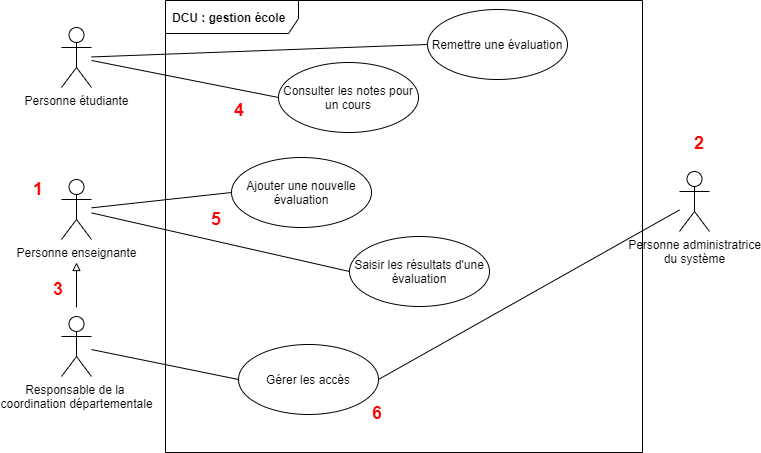

The diagram above was exported from draw.io. Its source (the exported page's mxGraphModel, read from the mxfile embedded in the PNG):
<mxGraphModel dx="1408" dy="851" grid="0" gridSize="10" guides="1" tooltips="1" connect="1" arrows="1" fold="0" page="0" pageScale="1" pageWidth="1100" pageHeight="850" math="0" shadow="0">
  <root>
    <mxCell id="R6qUnqZEKIhVzL-KldaB-0" />
    <mxCell id="R6qUnqZEKIhVzL-KldaB-1" parent="R6qUnqZEKIhVzL-KldaB-0" />
    <mxCell id="R6qUnqZEKIhVzL-KldaB-18" style="edgeStyle=none;rounded=0;orthogonalLoop=1;jettySize=auto;html=1;entryX=0;entryY=0.5;entryDx=0;entryDy=0;endArrow=none;endFill=0;" parent="R6qUnqZEKIhVzL-KldaB-1" source="R6qUnqZEKIhVzL-KldaB-3" target="R6qUnqZEKIhVzL-KldaB-10" edge="1">
      <mxGeometry relative="1" as="geometry" />
    </mxCell>
    <mxCell id="R6qUnqZEKIhVzL-KldaB-19" style="edgeStyle=none;rounded=0;orthogonalLoop=1;jettySize=auto;html=1;entryX=0;entryY=0.5;entryDx=0;entryDy=0;endArrow=none;endFill=0;" parent="R6qUnqZEKIhVzL-KldaB-1" source="R6qUnqZEKIhVzL-KldaB-3" target="R6qUnqZEKIhVzL-KldaB-8" edge="1">
      <mxGeometry relative="1" as="geometry" />
    </mxCell>
    <mxCell id="R6qUnqZEKIhVzL-KldaB-3" value="Personne étudiante" style="shape=umlActor;verticalLabelPosition=bottom;verticalAlign=top;html=1;outlineConnect=0;" parent="R6qUnqZEKIhVzL-KldaB-1" vertex="1">
      <mxGeometry x="324" y="141" width="30" height="60" as="geometry" />
    </mxCell>
    <mxCell id="R6qUnqZEKIhVzL-KldaB-20" style="edgeStyle=none;rounded=0;orthogonalLoop=1;jettySize=auto;html=1;entryX=0;entryY=0.5;entryDx=0;entryDy=0;endArrow=none;endFill=0;" parent="R6qUnqZEKIhVzL-KldaB-1" source="R6qUnqZEKIhVzL-KldaB-4" target="R6qUnqZEKIhVzL-KldaB-7" edge="1">
      <mxGeometry relative="1" as="geometry" />
    </mxCell>
    <mxCell id="R6qUnqZEKIhVzL-KldaB-21" style="edgeStyle=none;rounded=0;orthogonalLoop=1;jettySize=auto;html=1;entryX=0;entryY=0.5;entryDx=0;entryDy=0;endArrow=none;endFill=0;" parent="R6qUnqZEKIhVzL-KldaB-1" source="R6qUnqZEKIhVzL-KldaB-4" target="R6qUnqZEKIhVzL-KldaB-9" edge="1">
      <mxGeometry relative="1" as="geometry" />
    </mxCell>
    <mxCell id="R6qUnqZEKIhVzL-KldaB-4" value="Personne enseignante" style="shape=umlActor;verticalLabelPosition=bottom;verticalAlign=top;html=1;outlineConnect=0;" parent="R6qUnqZEKIhVzL-KldaB-1" vertex="1">
      <mxGeometry x="324" y="293" width="30" height="60" as="geometry" />
    </mxCell>
    <mxCell id="R6qUnqZEKIhVzL-KldaB-22" style="edgeStyle=none;rounded=0;orthogonalLoop=1;jettySize=auto;html=1;entryX=0;entryY=0.5;entryDx=0;entryDy=0;endArrow=none;endFill=0;" parent="R6qUnqZEKIhVzL-KldaB-1" source="R6qUnqZEKIhVzL-KldaB-5" target="R6qUnqZEKIhVzL-KldaB-11" edge="1">
      <mxGeometry relative="1" as="geometry" />
    </mxCell>
    <mxCell id="R6qUnqZEKIhVzL-KldaB-24" style="edgeStyle=none;rounded=0;orthogonalLoop=1;jettySize=auto;html=1;endArrow=block;endFill=0;" parent="R6qUnqZEKIhVzL-KldaB-1" edge="1">
      <mxGeometry relative="1" as="geometry">
        <mxPoint x="339" y="376" as="targetPoint" />
        <mxPoint x="339" y="421" as="sourcePoint" />
      </mxGeometry>
    </mxCell>
    <mxCell id="R6qUnqZEKIhVzL-KldaB-5" value="Responsable de la &lt;br&gt;coordination départementale" style="shape=umlActor;verticalLabelPosition=bottom;verticalAlign=top;html=1;outlineConnect=0;" parent="R6qUnqZEKIhVzL-KldaB-1" vertex="1">
      <mxGeometry x="324" y="430" width="30" height="60" as="geometry" />
    </mxCell>
    <mxCell id="R6qUnqZEKIhVzL-KldaB-25" style="edgeStyle=none;rounded=0;orthogonalLoop=1;jettySize=auto;html=1;entryX=1;entryY=0.5;entryDx=0;entryDy=0;endArrow=none;endFill=0;" parent="R6qUnqZEKIhVzL-KldaB-1" source="R6qUnqZEKIhVzL-KldaB-6" target="R6qUnqZEKIhVzL-KldaB-11" edge="1">
      <mxGeometry relative="1" as="geometry" />
    </mxCell>
    <mxCell id="R6qUnqZEKIhVzL-KldaB-6" value="Personne administratrice&lt;br&gt;du système" style="shape=umlActor;verticalLabelPosition=bottom;verticalAlign=top;html=1;outlineConnect=0;" parent="R6qUnqZEKIhVzL-KldaB-1" vertex="1">
      <mxGeometry x="942" y="285" width="30" height="60" as="geometry" />
    </mxCell>
    <mxCell id="9xjbDT7BS2W60feouNT4-0" value="1" style="text;html=1;strokeColor=none;fillColor=none;align=center;verticalAlign=middle;whiteSpace=wrap;rounded=0;fontSize=18;fontStyle=1;fontColor=#FF0000;" parent="R6qUnqZEKIhVzL-KldaB-1" vertex="1">
      <mxGeometry x="271" y="288" width="60" height="30" as="geometry" />
    </mxCell>
    <mxCell id="9xjbDT7BS2W60feouNT4-1" value="2" style="text;html=1;strokeColor=none;fillColor=none;align=center;verticalAlign=middle;whiteSpace=wrap;rounded=0;fontSize=18;fontStyle=1;fontColor=#FF0000;" parent="R6qUnqZEKIhVzL-KldaB-1" vertex="1">
      <mxGeometry x="932" y="242" width="60" height="30" as="geometry" />
    </mxCell>
    <mxCell id="9xjbDT7BS2W60feouNT4-2" value="3" style="text;html=1;strokeColor=none;fillColor=none;align=center;verticalAlign=middle;whiteSpace=wrap;rounded=0;fontSize=18;fontStyle=1;fontColor=#FF0000;" parent="R6qUnqZEKIhVzL-KldaB-1" vertex="1">
      <mxGeometry x="291" y="388" width="60" height="30" as="geometry" />
    </mxCell>
    <mxCell id="VWbF7Hheuly8SjvvzVaG-0" value="&lt;b&gt;DCU : gestion école&lt;/b&gt;" style="shape=umlFrame;whiteSpace=wrap;html=1;width=133;height=33;boundedLbl=1;verticalAlign=middle;align=left;spacingLeft=5;" vertex="1" parent="R6qUnqZEKIhVzL-KldaB-1">
      <mxGeometry x="428" y="114" width="477" height="452" as="geometry" />
    </mxCell>
    <mxCell id="R6qUnqZEKIhVzL-KldaB-8" value="Remettre une évaluation" style="ellipse;whiteSpace=wrap;html=1;" parent="R6qUnqZEKIhVzL-KldaB-1" vertex="1">
      <mxGeometry x="690" y="123" width="140" height="70" as="geometry" />
    </mxCell>
    <mxCell id="R6qUnqZEKIhVzL-KldaB-10" value="Consulter les notes pour un cours" style="ellipse;whiteSpace=wrap;html=1;" parent="R6qUnqZEKIhVzL-KldaB-1" vertex="1">
      <mxGeometry x="541" y="176" width="140" height="70" as="geometry" />
    </mxCell>
    <mxCell id="R6qUnqZEKIhVzL-KldaB-7" value="Ajouter une nouvelle évaluation" style="ellipse;whiteSpace=wrap;html=1;" parent="R6qUnqZEKIhVzL-KldaB-1" vertex="1">
      <mxGeometry x="494" y="271" width="140" height="70" as="geometry" />
    </mxCell>
    <mxCell id="R6qUnqZEKIhVzL-KldaB-9" value="Saisir les résultats d'une évaluation" style="ellipse;whiteSpace=wrap;html=1;" parent="R6qUnqZEKIhVzL-KldaB-1" vertex="1">
      <mxGeometry x="612" y="350" width="140" height="70" as="geometry" />
    </mxCell>
    <mxCell id="R6qUnqZEKIhVzL-KldaB-11" value="Gérer les accès" style="ellipse;whiteSpace=wrap;html=1;" parent="R6qUnqZEKIhVzL-KldaB-1" vertex="1">
      <mxGeometry x="501" y="458" width="140" height="70" as="geometry" />
    </mxCell>
    <mxCell id="9xjbDT7BS2W60feouNT4-4" value="5" style="text;html=1;strokeColor=none;fillColor=none;align=center;verticalAlign=middle;whiteSpace=wrap;rounded=0;fontSize=18;fontStyle=1;fontColor=#FF0000;" parent="R6qUnqZEKIhVzL-KldaB-1" vertex="1">
      <mxGeometry x="449" y="318" width="60" height="30" as="geometry" />
    </mxCell>
    <mxCell id="9xjbDT7BS2W60feouNT4-5" value="6" style="text;html=1;strokeColor=none;fillColor=none;align=center;verticalAlign=middle;whiteSpace=wrap;rounded=0;fontSize=18;fontStyle=1;fontColor=#FF0000;" parent="R6qUnqZEKIhVzL-KldaB-1" vertex="1">
      <mxGeometry x="610" y="512" width="60" height="30" as="geometry" />
    </mxCell>
    <mxCell id="9xjbDT7BS2W60feouNT4-3" value="4" style="text;html=1;strokeColor=none;fillColor=none;align=center;verticalAlign=middle;whiteSpace=wrap;rounded=0;fontSize=18;fontStyle=1;fontColor=#FF0000;" parent="R6qUnqZEKIhVzL-KldaB-1" vertex="1">
      <mxGeometry x="472" y="209" width="60" height="30" as="geometry" />
    </mxCell>
  </root>
</mxGraphModel>